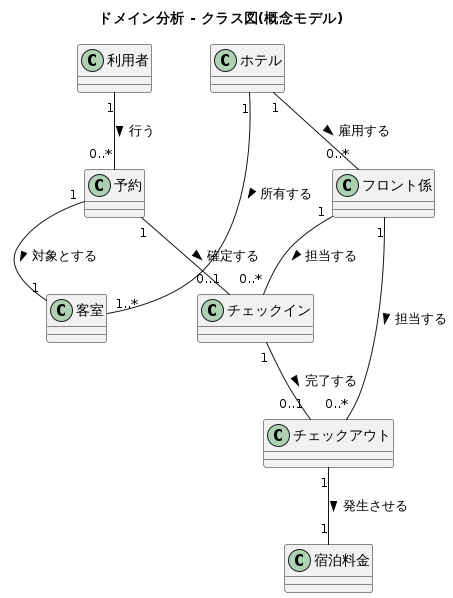

The diagram above was rendered by PlantUML. Its source (embedded in the PNG):
@startuml domain_class_diagram
title ドメイン分析 - クラス図(概念モデル)

class 利用者
class ホテル
class 客室
class 予約
class フロント係
class チェックイン
class チェックアウト
class 宿泊料金

利用者 "1" -- "0..*" 予約 : 行う >
予約 "1" -- "1" 客室 : 対象とする >
ホテル "1" -- "1..*" 客室 : 所有する >
ホテル "1" -- "0..*" フロント係 : 雇用する >

予約 "1" -- "0..1" チェックイン : 確定する >
チェックイン "1" -- "0..1" チェックアウト : 完了する >
フロント係 "1" -- "0..*" チェックイン : 担当する >
フロント係 "1" -- "0..*" チェックアウト : 担当する >
チェックアウト "1" -- "1" 宿泊料金 : 発生させる >

@enduml